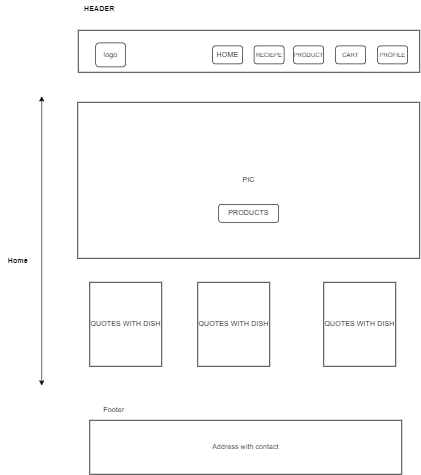

The diagram above was exported from draw.io. Its source (the exported page's mxGraphModel, read from the mxfile embedded in the PNG):
<mxGraphModel dx="2036" dy="880" grid="1" gridSize="10" guides="1" tooltips="1" connect="1" arrows="1" fold="1" page="1" pageScale="1" pageWidth="850" pageHeight="1100" math="0" shadow="0">
  <root>
    <mxCell id="0" />
    <mxCell id="1" parent="0" />
    <mxCell id="R_6bj9oxlKaeSCSP8z7l-2" value="" style="rounded=0;whiteSpace=wrap;html=1;align=left;" parent="1" vertex="1">
      <mxGeometry x="141" y="130" width="569" height="70" as="geometry" />
    </mxCell>
    <mxCell id="R_6bj9oxlKaeSCSP8z7l-3" value="logo" style="rounded=1;whiteSpace=wrap;html=1;" parent="1" vertex="1">
      <mxGeometry x="170" y="151" width="50" height="40" as="geometry" />
    </mxCell>
    <mxCell id="R_6bj9oxlKaeSCSP8z7l-4" value="HOME" style="rounded=1;whiteSpace=wrap;html=1;" parent="1" vertex="1">
      <mxGeometry x="365" y="156" width="50" height="30" as="geometry" />
    </mxCell>
    <mxCell id="R_6bj9oxlKaeSCSP8z7l-7" value="&lt;font style=&quot;font-size: 10px;&quot;&gt;RECIEPE&lt;/font&gt;" style="rounded=1;whiteSpace=wrap;html=1;" parent="1" vertex="1">
      <mxGeometry x="434" y="156" width="50" height="30" as="geometry" />
    </mxCell>
    <mxCell id="R_6bj9oxlKaeSCSP8z7l-8" value="&lt;font style=&quot;font-size: 10px;&quot;&gt;PRODUCT&lt;/font&gt;" style="rounded=1;whiteSpace=wrap;html=1;" parent="1" vertex="1">
      <mxGeometry x="500" y="156" width="50" height="30" as="geometry" />
    </mxCell>
    <mxCell id="R_6bj9oxlKaeSCSP8z7l-9" value="&lt;span style=&quot;font-size: 10px;&quot;&gt;CART&lt;/span&gt;" style="rounded=1;whiteSpace=wrap;html=1;" parent="1" vertex="1">
      <mxGeometry x="570" y="156" width="50" height="30" as="geometry" />
    </mxCell>
    <mxCell id="R_6bj9oxlKaeSCSP8z7l-10" value="&lt;span style=&quot;font-size: 10px;&quot;&gt;PROFILE&lt;/span&gt;" style="rounded=1;whiteSpace=wrap;html=1;" parent="1" vertex="1">
      <mxGeometry x="640" y="156" width="50" height="30" as="geometry" />
    </mxCell>
    <mxCell id="R_6bj9oxlKaeSCSP8z7l-11" style="edgeStyle=orthogonalEdgeStyle;rounded=0;orthogonalLoop=1;jettySize=auto;html=1;exitX=0.5;exitY=1;exitDx=0;exitDy=0;" parent="1" source="R_6bj9oxlKaeSCSP8z7l-10" target="R_6bj9oxlKaeSCSP8z7l-10" edge="1">
      <mxGeometry relative="1" as="geometry" />
    </mxCell>
    <mxCell id="R_6bj9oxlKaeSCSP8z7l-12" value="&lt;b&gt;HEADER&lt;/b&gt;" style="text;html=1;align=center;verticalAlign=middle;resizable=0;points=[];autosize=1;strokeColor=none;fillColor=none;" parent="1" vertex="1">
      <mxGeometry x="141" y="80" width="70" height="30" as="geometry" />
    </mxCell>
    <mxCell id="R_6bj9oxlKaeSCSP8z7l-14" value="PIC&lt;br&gt;" style="rounded=0;whiteSpace=wrap;html=1;" parent="1" vertex="1">
      <mxGeometry x="140" y="250" width="570" height="260" as="geometry" />
    </mxCell>
    <mxCell id="R_6bj9oxlKaeSCSP8z7l-15" value="PRODUCTS" style="rounded=1;whiteSpace=wrap;html=1;" parent="1" vertex="1">
      <mxGeometry x="375" y="420" width="100" height="30" as="geometry" />
    </mxCell>
    <mxCell id="R_6bj9oxlKaeSCSP8z7l-17" value="QUOTES WITH DISH" style="rounded=0;whiteSpace=wrap;html=1;" parent="1" vertex="1">
      <mxGeometry x="160" y="550" width="120" height="140" as="geometry" />
    </mxCell>
    <mxCell id="R_6bj9oxlKaeSCSP8z7l-18" value="QUOTES WITH DISH" style="rounded=0;whiteSpace=wrap;html=1;" parent="1" vertex="1">
      <mxGeometry x="340" y="550" width="120" height="140" as="geometry" />
    </mxCell>
    <mxCell id="R_6bj9oxlKaeSCSP8z7l-19" value="QUOTES WITH DISH" style="rounded=0;whiteSpace=wrap;html=1;" parent="1" vertex="1">
      <mxGeometry x="550" y="550" width="120" height="140" as="geometry" />
    </mxCell>
    <mxCell id="R_6bj9oxlKaeSCSP8z7l-20" value="Address with contact" style="rounded=0;whiteSpace=wrap;html=1;" parent="1" vertex="1">
      <mxGeometry x="160" y="780" width="520" height="90" as="geometry" />
    </mxCell>
    <mxCell id="R_6bj9oxlKaeSCSP8z7l-21" value="Footer" style="text;html=1;align=center;verticalAlign=middle;resizable=0;points=[];autosize=1;strokeColor=none;fillColor=none;" parent="1" vertex="1">
      <mxGeometry x="170" y="748" width="60" height="30" as="geometry" />
    </mxCell>
    <mxCell id="R_6bj9oxlKaeSCSP8z7l-23" value="" style="endArrow=classic;startArrow=classic;html=1;rounded=0;" parent="1" edge="1">
      <mxGeometry width="50" height="50" relative="1" as="geometry">
        <mxPoint x="80" y="722" as="sourcePoint" />
        <mxPoint x="80" y="240" as="targetPoint" />
      </mxGeometry>
    </mxCell>
    <mxCell id="R_6bj9oxlKaeSCSP8z7l-24" value="&lt;b&gt;Home&lt;/b&gt;" style="text;html=1;align=center;verticalAlign=middle;resizable=0;points=[];autosize=1;strokeColor=none;fillColor=none;" parent="1" vertex="1">
      <mxGeometry x="10" y="500" width="60" height="30" as="geometry" />
    </mxCell>
  </root>
</mxGraphModel>